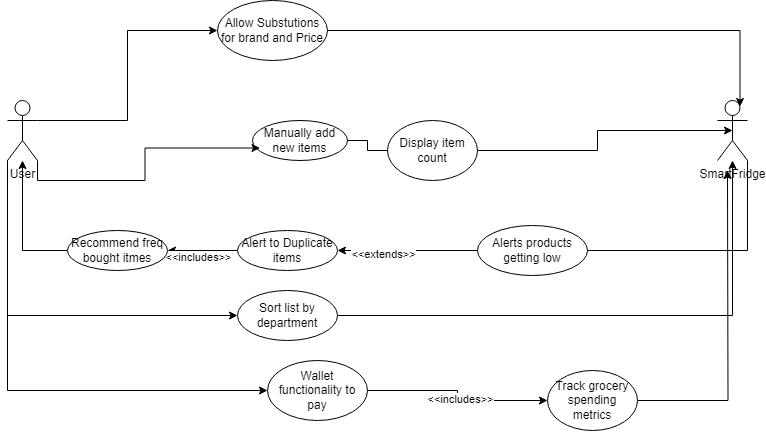

The diagram above was exported from draw.io. Its source (the exported page's mxGraphModel, read from the mxfile embedded in the PNG):
<mxGraphModel dx="1293" dy="585" grid="1" gridSize="10" guides="1" tooltips="1" connect="1" arrows="1" fold="1" page="1" pageScale="1" pageWidth="850" pageHeight="1100" math="0" shadow="0">
  <root>
    <mxCell id="0" />
    <mxCell id="1" parent="0" />
    <mxCell id="hqKMSuDUKE1O2-2fQWNQ-81" style="edgeStyle=orthogonalEdgeStyle;rounded=0;orthogonalLoop=1;jettySize=auto;html=1;exitX=1;exitY=0.3333333333333333;exitDx=0;exitDy=0;exitPerimeter=0;entryX=0;entryY=0.5;entryDx=0;entryDy=0;" edge="1" parent="1" source="hqKMSuDUKE1O2-2fQWNQ-78" target="hqKMSuDUKE1O2-2fQWNQ-80">
      <mxGeometry relative="1" as="geometry" />
    </mxCell>
    <mxCell id="hqKMSuDUKE1O2-2fQWNQ-94" style="edgeStyle=orthogonalEdgeStyle;rounded=0;orthogonalLoop=1;jettySize=auto;html=1;exitX=0;exitY=1;exitDx=0;exitDy=0;exitPerimeter=0;entryX=0;entryY=0.5;entryDx=0;entryDy=0;" edge="1" parent="1" source="hqKMSuDUKE1O2-2fQWNQ-78" target="hqKMSuDUKE1O2-2fQWNQ-91">
      <mxGeometry relative="1" as="geometry" />
    </mxCell>
    <mxCell id="hqKMSuDUKE1O2-2fQWNQ-97" style="edgeStyle=orthogonalEdgeStyle;rounded=0;orthogonalLoop=1;jettySize=auto;html=1;exitX=0;exitY=1;exitDx=0;exitDy=0;exitPerimeter=0;entryX=0;entryY=0.5;entryDx=0;entryDy=0;" edge="1" parent="1" source="hqKMSuDUKE1O2-2fQWNQ-78" target="hqKMSuDUKE1O2-2fQWNQ-96">
      <mxGeometry relative="1" as="geometry" />
    </mxCell>
    <mxCell id="hqKMSuDUKE1O2-2fQWNQ-78" value="User&lt;div&gt;&lt;br&gt;&lt;/div&gt;" style="shape=umlActor;verticalLabelPosition=bottom;verticalAlign=top;html=1;outlineConnect=0;" vertex="1" parent="1">
      <mxGeometry x="60" y="380" width="30" height="60" as="geometry" />
    </mxCell>
    <mxCell id="hqKMSuDUKE1O2-2fQWNQ-92" style="edgeStyle=orthogonalEdgeStyle;rounded=0;orthogonalLoop=1;jettySize=auto;html=1;exitX=1;exitY=1;exitDx=0;exitDy=0;exitPerimeter=0;entryX=1;entryY=0.5;entryDx=0;entryDy=0;" edge="1" parent="1" source="hqKMSuDUKE1O2-2fQWNQ-79" target="hqKMSuDUKE1O2-2fQWNQ-86">
      <mxGeometry relative="1" as="geometry" />
    </mxCell>
    <mxCell id="hqKMSuDUKE1O2-2fQWNQ-105" value="&amp;lt;&amp;lt;extends&amp;gt;&amp;gt;" style="edgeLabel;html=1;align=center;verticalAlign=middle;resizable=0;points=[];" vertex="1" connectable="0" parent="hqKMSuDUKE1O2-2fQWNQ-92">
      <mxGeometry x="0.8187" y="3" relative="1" as="geometry">
        <mxPoint as="offset" />
      </mxGeometry>
    </mxCell>
    <mxCell id="hqKMSuDUKE1O2-2fQWNQ-79" value="SmartFridge&lt;div&gt;&lt;br&gt;&lt;/div&gt;" style="shape=umlActor;verticalLabelPosition=bottom;verticalAlign=top;html=1;outlineConnect=0;" vertex="1" parent="1">
      <mxGeometry x="770" y="380" width="30" height="60" as="geometry" />
    </mxCell>
    <mxCell id="hqKMSuDUKE1O2-2fQWNQ-80" value="Allow Substutions for brand and Price" style="ellipse;whiteSpace=wrap;html=1;" vertex="1" parent="1">
      <mxGeometry x="270" y="280" width="110" height="60" as="geometry" />
    </mxCell>
    <mxCell id="hqKMSuDUKE1O2-2fQWNQ-82" style="edgeStyle=orthogonalEdgeStyle;rounded=0;orthogonalLoop=1;jettySize=auto;html=1;exitX=1;exitY=0.5;exitDx=0;exitDy=0;entryX=0.75;entryY=0.1;entryDx=0;entryDy=0;entryPerimeter=0;" edge="1" parent="1" source="hqKMSuDUKE1O2-2fQWNQ-80" target="hqKMSuDUKE1O2-2fQWNQ-79">
      <mxGeometry relative="1" as="geometry" />
    </mxCell>
    <mxCell id="hqKMSuDUKE1O2-2fQWNQ-83" value="Manually add new items" style="ellipse;whiteSpace=wrap;html=1;" vertex="1" parent="1">
      <mxGeometry x="305" y="400" width="95" height="40" as="geometry" />
    </mxCell>
    <mxCell id="hqKMSuDUKE1O2-2fQWNQ-84" style="edgeStyle=orthogonalEdgeStyle;rounded=0;orthogonalLoop=1;jettySize=auto;html=1;exitX=1;exitY=1;exitDx=0;exitDy=0;exitPerimeter=0;entryX=0.079;entryY=0.688;entryDx=0;entryDy=0;entryPerimeter=0;" edge="1" parent="1" source="hqKMSuDUKE1O2-2fQWNQ-78" target="hqKMSuDUKE1O2-2fQWNQ-83">
      <mxGeometry relative="1" as="geometry" />
    </mxCell>
    <mxCell id="hqKMSuDUKE1O2-2fQWNQ-85" style="edgeStyle=orthogonalEdgeStyle;rounded=0;orthogonalLoop=1;jettySize=auto;html=1;exitX=1;exitY=0.5;exitDx=0;exitDy=0;entryX=0.5;entryY=0.5;entryDx=0;entryDy=0;entryPerimeter=0;" edge="1" parent="1" source="hqKMSuDUKE1O2-2fQWNQ-89" target="hqKMSuDUKE1O2-2fQWNQ-79">
      <mxGeometry relative="1" as="geometry" />
    </mxCell>
    <mxCell id="hqKMSuDUKE1O2-2fQWNQ-93" style="edgeStyle=orthogonalEdgeStyle;rounded=0;orthogonalLoop=1;jettySize=auto;html=1;exitX=0;exitY=0.5;exitDx=0;exitDy=0;" edge="1" parent="1" source="hqKMSuDUKE1O2-2fQWNQ-106" target="hqKMSuDUKE1O2-2fQWNQ-78">
      <mxGeometry relative="1" as="geometry" />
    </mxCell>
    <mxCell id="hqKMSuDUKE1O2-2fQWNQ-86" value="Alert to Duplicate items" style="ellipse;whiteSpace=wrap;html=1;" vertex="1" parent="1">
      <mxGeometry x="290" y="510" width="100" height="40" as="geometry" />
    </mxCell>
    <mxCell id="hqKMSuDUKE1O2-2fQWNQ-90" value="" style="edgeStyle=orthogonalEdgeStyle;rounded=0;orthogonalLoop=1;jettySize=auto;html=1;exitX=1;exitY=0.5;exitDx=0;exitDy=0;entryX=0.5;entryY=0.5;entryDx=0;entryDy=0;entryPerimeter=0;" edge="1" parent="1" source="hqKMSuDUKE1O2-2fQWNQ-83" target="hqKMSuDUKE1O2-2fQWNQ-89">
      <mxGeometry relative="1" as="geometry">
        <mxPoint x="400" y="420" as="sourcePoint" />
        <mxPoint x="775" y="380" as="targetPoint" />
      </mxGeometry>
    </mxCell>
    <mxCell id="hqKMSuDUKE1O2-2fQWNQ-89" value="Display&lt;span style=&quot;background-color: initial;&quot;&gt;&amp;nbsp;item count&lt;/span&gt;" style="ellipse;whiteSpace=wrap;html=1;" vertex="1" parent="1">
      <mxGeometry x="440" y="400" width="90" height="60" as="geometry" />
    </mxCell>
    <mxCell id="hqKMSuDUKE1O2-2fQWNQ-95" style="edgeStyle=orthogonalEdgeStyle;rounded=0;orthogonalLoop=1;jettySize=auto;html=1;exitX=1;exitY=0.5;exitDx=0;exitDy=0;" edge="1" parent="1" source="hqKMSuDUKE1O2-2fQWNQ-91" target="hqKMSuDUKE1O2-2fQWNQ-79">
      <mxGeometry relative="1" as="geometry" />
    </mxCell>
    <mxCell id="hqKMSuDUKE1O2-2fQWNQ-91" value="Sort list by department" style="ellipse;whiteSpace=wrap;html=1;" vertex="1" parent="1">
      <mxGeometry x="290" y="570" width="100" height="50" as="geometry" />
    </mxCell>
    <mxCell id="hqKMSuDUKE1O2-2fQWNQ-98" style="edgeStyle=orthogonalEdgeStyle;rounded=0;orthogonalLoop=1;jettySize=auto;html=1;exitX=1;exitY=0.5;exitDx=0;exitDy=0;" edge="1" parent="1" source="hqKMSuDUKE1O2-2fQWNQ-100">
      <mxGeometry relative="1" as="geometry">
        <mxPoint x="780" y="450" as="targetPoint" />
      </mxGeometry>
    </mxCell>
    <mxCell id="hqKMSuDUKE1O2-2fQWNQ-96" value="Wallet functionality to pay" style="ellipse;whiteSpace=wrap;html=1;" vertex="1" parent="1">
      <mxGeometry x="320" y="640" width="100" height="60" as="geometry" />
    </mxCell>
    <mxCell id="hqKMSuDUKE1O2-2fQWNQ-99" value="" style="edgeStyle=orthogonalEdgeStyle;rounded=0;orthogonalLoop=1;jettySize=auto;html=1;exitX=1;exitY=0.5;exitDx=0;exitDy=0;" edge="1" parent="1" source="hqKMSuDUKE1O2-2fQWNQ-96" target="hqKMSuDUKE1O2-2fQWNQ-100">
      <mxGeometry relative="1" as="geometry">
        <mxPoint x="780" y="450" as="targetPoint" />
        <mxPoint x="570" y="670" as="sourcePoint" />
      </mxGeometry>
    </mxCell>
    <mxCell id="hqKMSuDUKE1O2-2fQWNQ-101" value="&amp;lt;&amp;lt;includes&amp;gt;&amp;gt;" style="edgeLabel;html=1;align=center;verticalAlign=middle;resizable=0;points=[];" vertex="1" connectable="0" parent="hqKMSuDUKE1O2-2fQWNQ-99">
      <mxGeometry x="0.0454" y="2" relative="1" as="geometry">
        <mxPoint as="offset" />
      </mxGeometry>
    </mxCell>
    <mxCell id="hqKMSuDUKE1O2-2fQWNQ-100" value="Track grocery spending metrics" style="ellipse;whiteSpace=wrap;html=1;" vertex="1" parent="1">
      <mxGeometry x="600" y="650" width="90" height="60" as="geometry" />
    </mxCell>
    <mxCell id="hqKMSuDUKE1O2-2fQWNQ-102" value="Alerts products getting low" style="ellipse;whiteSpace=wrap;html=1;" vertex="1" parent="1">
      <mxGeometry x="530" y="505" width="110" height="50" as="geometry" />
    </mxCell>
    <mxCell id="hqKMSuDUKE1O2-2fQWNQ-107" value="" style="edgeStyle=orthogonalEdgeStyle;rounded=0;orthogonalLoop=1;jettySize=auto;html=1;exitX=0;exitY=0.5;exitDx=0;exitDy=0;" edge="1" parent="1" source="hqKMSuDUKE1O2-2fQWNQ-86" target="hqKMSuDUKE1O2-2fQWNQ-106">
      <mxGeometry relative="1" as="geometry">
        <mxPoint x="290" y="530" as="sourcePoint" />
        <mxPoint x="75" y="440" as="targetPoint" />
      </mxGeometry>
    </mxCell>
    <mxCell id="hqKMSuDUKE1O2-2fQWNQ-108" value="&amp;lt;&amp;lt;includes&amp;gt;&amp;gt;" style="edgeLabel;html=1;align=center;verticalAlign=middle;resizable=0;points=[];" vertex="1" connectable="0" parent="hqKMSuDUKE1O2-2fQWNQ-107">
      <mxGeometry x="0.1333" y="6" relative="1" as="geometry">
        <mxPoint as="offset" />
      </mxGeometry>
    </mxCell>
    <mxCell id="hqKMSuDUKE1O2-2fQWNQ-106" value="Recommend freq bought itmes" style="ellipse;whiteSpace=wrap;html=1;" vertex="1" parent="1">
      <mxGeometry x="120" y="510" width="100" height="40" as="geometry" />
    </mxCell>
  </root>
</mxGraphModel>